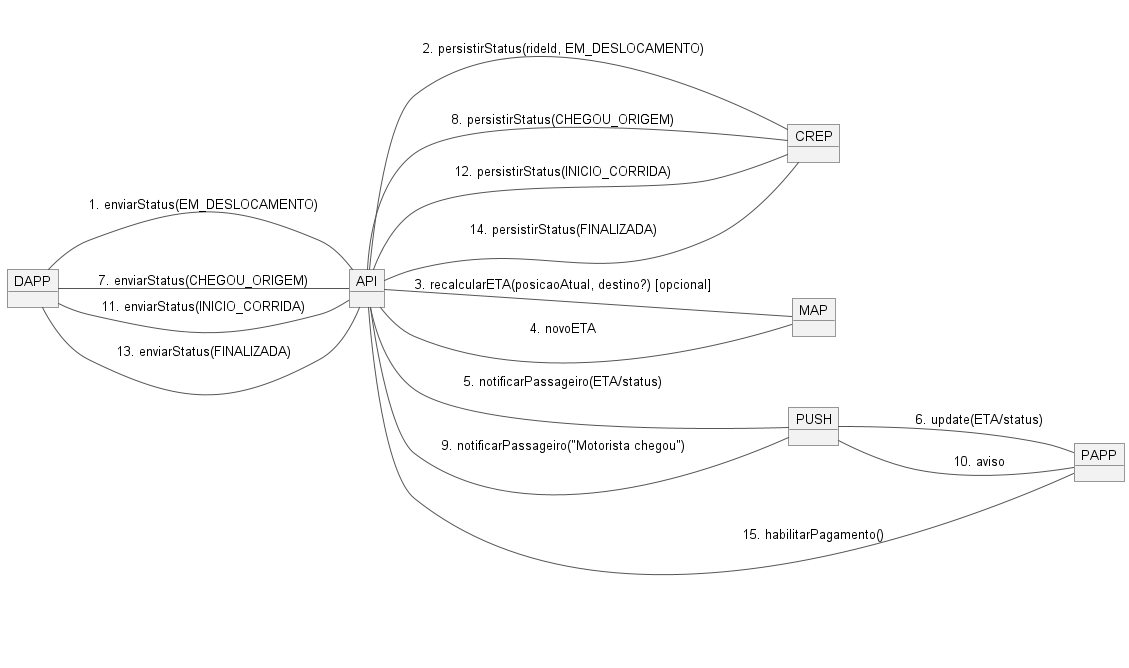

The diagram above was rendered by PlantUML. Its source (embedded in the PNG):
@startuml
left to right direction

skinparam object {
  BackgroundColor #F2F2F2
  BorderColor #333
  FontSize 14
}

skinparam ArrowColor #555
skinparam ArrowFontSize 13

' Objetos com nomes curtos (compatíveis)
object DAPP
object API
object CREP
object MAP
object PUSH
object PAPP

' --- Fluxo do status EM_DESLOCAMENTO ---
DAPP -- API : 1. enviarStatus(EM_DESLOCAMENTO)
API -- CREP : 2. persistirStatus(rideId, EM_DESLOCAMENTO)
API -- MAP : 3. recalcularETA(posicaoAtual, destino?) [opcional]
MAP -- API : 4. novoETA
API -- PUSH : 5. notificarPassageiro(ETA/status)
PUSH -- PAPP : 6. update(ETA/status)

' --- CHEGOU_ORIGEM ---
DAPP -- API : 7. enviarStatus(CHEGOU_ORIGEM)
API -- CREP : 8. persistirStatus(CHEGOU_ORIGEM)
API -- PUSH : 9. notificarPassageiro("Motorista chegou")
PUSH -- PAPP : 10. aviso

' --- INICIO_CORRIDA ---
DAPP -- API : 11. enviarStatus(INICIO_CORRIDA)
API -- CREP : 12. persistirStatus(INICIO_CORRIDA)

' --- FINALIZADA ---
DAPP -- API : 13. enviarStatus(FINALIZADA)
API -- CREP : 14. persistirStatus(FINALIZADA)
API -- PAPP : 15. habilitarPagamento()

@enduml